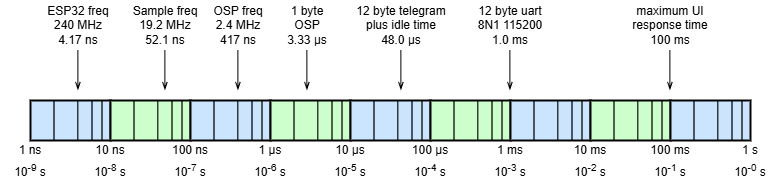

The diagram above was exported from draw.io. Its source (the exported page's mxGraphModel, read from the mxfile embedded in the PNG):
<mxGraphModel dx="955" dy="442" grid="1" gridSize="10" guides="1" tooltips="1" connect="1" arrows="1" fold="1" page="1" pageScale="1" pageWidth="1169" pageHeight="827" math="0" shadow="0">
  <root>
    <mxCell id="0" />
    <mxCell id="1" parent="0" />
    <mxCell id="Ns1cm4xAg-t2gOOZfZPR-13" parent="1" style="text;html=1;whiteSpace=wrap;strokeColor=none;fillColor=none;align=center;verticalAlign=middle;rounded=0;" value="1 ns" vertex="1">
      <mxGeometry height="20" width="60" x="170" y="320" as="geometry" />
    </mxCell>
    <mxCell id="Ns1cm4xAg-t2gOOZfZPR-15" parent="1" style="text;html=1;whiteSpace=wrap;strokeColor=none;fillColor=none;align=center;verticalAlign=middle;rounded=0;" value="100 ns" vertex="1">
      <mxGeometry height="20" width="60" x="330" y="320" as="geometry" />
    </mxCell>
    <mxCell id="Ns1cm4xAg-t2gOOZfZPR-16" parent="1" style="text;html=1;whiteSpace=wrap;strokeColor=none;fillColor=none;align=center;verticalAlign=middle;rounded=0;" value="1 µs" vertex="1">
      <mxGeometry height="20" width="60" x="410" y="320" as="geometry" />
    </mxCell>
    <mxCell id="Ns1cm4xAg-t2gOOZfZPR-17" parent="1" style="text;html=1;whiteSpace=wrap;strokeColor=none;fillColor=none;align=center;verticalAlign=middle;rounded=0;" value="10 µs" vertex="1">
      <mxGeometry height="20" width="60" x="490" y="320" as="geometry" />
    </mxCell>
    <mxCell id="Ns1cm4xAg-t2gOOZfZPR-18" parent="1" style="text;html=1;whiteSpace=wrap;strokeColor=none;fillColor=none;align=center;verticalAlign=middle;rounded=0;" value="100 µs" vertex="1">
      <mxGeometry height="20" width="60" x="570" y="320" as="geometry" />
    </mxCell>
    <mxCell id="Ns1cm4xAg-t2gOOZfZPR-19" parent="1" style="text;html=1;whiteSpace=wrap;strokeColor=none;fillColor=none;align=center;verticalAlign=middle;rounded=0;" value="1 ms" vertex="1">
      <mxGeometry height="20" width="60" x="650" y="320" as="geometry" />
    </mxCell>
    <mxCell id="Ns1cm4xAg-t2gOOZfZPR-20" parent="1" style="text;html=1;whiteSpace=wrap;strokeColor=none;fillColor=none;align=center;verticalAlign=middle;rounded=0;" value="10 ms" vertex="1">
      <mxGeometry height="20" width="60" x="730" y="320" as="geometry" />
    </mxCell>
    <mxCell id="Ns1cm4xAg-t2gOOZfZPR-21" parent="1" style="text;html=1;whiteSpace=wrap;strokeColor=none;fillColor=none;align=center;verticalAlign=middle;rounded=0;" value="100 ms" vertex="1">
      <mxGeometry height="20" width="60" x="810" y="320" as="geometry" />
    </mxCell>
    <mxCell id="Ns1cm4xAg-t2gOOZfZPR-22" parent="1" style="text;html=1;whiteSpace=wrap;strokeColor=none;fillColor=none;align=center;verticalAlign=middle;rounded=0;" value="1 s" vertex="1">
      <mxGeometry height="20" width="60" x="890" y="320" as="geometry" />
    </mxCell>
    <mxCell id="Ns1cm4xAg-t2gOOZfZPR-25" edge="1" parent="1" style="endArrow=openThin;html=1;rounded=0;endFill=0;" value="">
      <mxGeometry height="50" relative="1" width="50" as="geometry">
        <mxPoint x="247.9" y="230" as="sourcePoint" />
        <mxPoint x="247.9" y="270" as="targetPoint" />
      </mxGeometry>
    </mxCell>
    <mxCell id="Ns1cm4xAg-t2gOOZfZPR-26" parent="1" style="rounded=0;whiteSpace=wrap;html=1;strokeWidth=1.9685;fillColor=#CCE5FF;" value="" vertex="1">
      <mxGeometry height="40" width="80" x="200" y="280" as="geometry" />
    </mxCell>
    <mxCell id="Ns1cm4xAg-t2gOOZfZPR-27" edge="1" parent="1" style="endArrow=none;html=1;rounded=0;strokeWidth=1.1810999999999998;" value="">
      <mxGeometry height="50" relative="1" width="50" as="geometry">
        <mxPoint x="224" y="320" as="sourcePoint" />
        <mxPoint x="224" y="280" as="targetPoint" />
      </mxGeometry>
    </mxCell>
    <mxCell id="Ns1cm4xAg-t2gOOZfZPR-28" edge="1" parent="1" style="endArrow=none;html=1;rounded=0;strokeWidth=1.1810999999999998;" value="">
      <mxGeometry height="50" relative="1" width="50" as="geometry">
        <mxPoint x="247.82999999999998" y="320" as="sourcePoint" />
        <mxPoint x="247.82999999999998" y="280" as="targetPoint" />
      </mxGeometry>
    </mxCell>
    <mxCell id="Ns1cm4xAg-t2gOOZfZPR-29" edge="1" parent="1" style="endArrow=none;html=1;rounded=0;strokeWidth=1.1810999999999998;" value="">
      <mxGeometry height="50" relative="1" width="50" as="geometry">
        <mxPoint x="262" y="320" as="sourcePoint" />
        <mxPoint x="262" y="280" as="targetPoint" />
      </mxGeometry>
    </mxCell>
    <mxCell id="Ns1cm4xAg-t2gOOZfZPR-31" edge="1" parent="1" style="endArrow=none;html=1;rounded=0;strokeWidth=1.1810999999999998;" value="">
      <mxGeometry height="50" relative="1" width="50" as="geometry">
        <mxPoint x="272" y="320" as="sourcePoint" />
        <mxPoint x="272" y="280" as="targetPoint" />
      </mxGeometry>
    </mxCell>
    <mxCell id="Ns1cm4xAg-t2gOOZfZPR-32" parent="1" style="rounded=0;whiteSpace=wrap;html=1;strokeWidth=1.9685;fillColor=#CCFFCC;" value="" vertex="1">
      <mxGeometry height="40" width="80" x="280" y="280" as="geometry" />
    </mxCell>
    <mxCell id="Ns1cm4xAg-t2gOOZfZPR-33" edge="1" parent="1" style="endArrow=none;html=1;rounded=0;strokeWidth=1.1810999999999998;" value="">
      <mxGeometry height="50" relative="1" width="50" as="geometry">
        <mxPoint x="304" y="320" as="sourcePoint" />
        <mxPoint x="304" y="280" as="targetPoint" />
      </mxGeometry>
    </mxCell>
    <mxCell id="Ns1cm4xAg-t2gOOZfZPR-34" edge="1" parent="1" style="endArrow=none;html=1;rounded=0;strokeWidth=1.1810999999999998;" value="">
      <mxGeometry height="50" relative="1" width="50" as="geometry">
        <mxPoint x="327.83" y="320" as="sourcePoint" />
        <mxPoint x="327.83" y="280" as="targetPoint" />
      </mxGeometry>
    </mxCell>
    <mxCell id="Ns1cm4xAg-t2gOOZfZPR-35" edge="1" parent="1" style="endArrow=none;html=1;rounded=0;strokeWidth=1.1810999999999998;" value="">
      <mxGeometry height="50" relative="1" width="50" as="geometry">
        <mxPoint x="342" y="320" as="sourcePoint" />
        <mxPoint x="342" y="280" as="targetPoint" />
      </mxGeometry>
    </mxCell>
    <mxCell id="Ns1cm4xAg-t2gOOZfZPR-36" edge="1" parent="1" style="endArrow=none;html=1;rounded=0;strokeWidth=1.1810999999999998;" value="">
      <mxGeometry height="50" relative="1" width="50" as="geometry">
        <mxPoint x="352" y="320" as="sourcePoint" />
        <mxPoint x="352" y="280" as="targetPoint" />
      </mxGeometry>
    </mxCell>
    <mxCell id="Ns1cm4xAg-t2gOOZfZPR-37" parent="1" style="rounded=0;whiteSpace=wrap;html=1;strokeWidth=1.9685;fillColor=#CCE5FF;" value="" vertex="1">
      <mxGeometry height="40" width="80" x="360" y="280" as="geometry" />
    </mxCell>
    <mxCell id="Ns1cm4xAg-t2gOOZfZPR-38" edge="1" parent="1" style="endArrow=none;html=1;rounded=0;strokeWidth=1.1810999999999998;" value="">
      <mxGeometry height="50" relative="1" width="50" as="geometry">
        <mxPoint x="384" y="320" as="sourcePoint" />
        <mxPoint x="384" y="280" as="targetPoint" />
      </mxGeometry>
    </mxCell>
    <mxCell id="Ns1cm4xAg-t2gOOZfZPR-39" edge="1" parent="1" style="endArrow=none;html=1;rounded=0;strokeWidth=1.1810999999999998;" value="">
      <mxGeometry height="50" relative="1" width="50" as="geometry">
        <mxPoint x="407.83" y="320" as="sourcePoint" />
        <mxPoint x="407.83" y="280" as="targetPoint" />
      </mxGeometry>
    </mxCell>
    <mxCell id="Ns1cm4xAg-t2gOOZfZPR-40" edge="1" parent="1" style="endArrow=none;html=1;rounded=0;strokeWidth=1.1810999999999998;" value="">
      <mxGeometry height="50" relative="1" width="50" as="geometry">
        <mxPoint x="422" y="320" as="sourcePoint" />
        <mxPoint x="422" y="280" as="targetPoint" />
      </mxGeometry>
    </mxCell>
    <mxCell id="Ns1cm4xAg-t2gOOZfZPR-41" edge="1" parent="1" style="endArrow=none;html=1;rounded=0;strokeWidth=1.1810999999999998;" value="">
      <mxGeometry height="50" relative="1" width="50" as="geometry">
        <mxPoint x="432" y="320" as="sourcePoint" />
        <mxPoint x="432" y="280" as="targetPoint" />
      </mxGeometry>
    </mxCell>
    <mxCell id="Ns1cm4xAg-t2gOOZfZPR-42" parent="1" style="rounded=0;whiteSpace=wrap;html=1;strokeWidth=1.9685;fillColor=#CCFFCC;" value="" vertex="1">
      <mxGeometry height="40" width="80" x="440" y="280" as="geometry" />
    </mxCell>
    <mxCell id="Ns1cm4xAg-t2gOOZfZPR-43" edge="1" parent="1" style="endArrow=none;html=1;rounded=0;strokeWidth=1.1810999999999998;" value="">
      <mxGeometry height="50" relative="1" width="50" as="geometry">
        <mxPoint x="464" y="320" as="sourcePoint" />
        <mxPoint x="464" y="280" as="targetPoint" />
      </mxGeometry>
    </mxCell>
    <mxCell id="Ns1cm4xAg-t2gOOZfZPR-44" edge="1" parent="1" style="endArrow=none;html=1;rounded=0;strokeWidth=1.1810999999999998;" value="">
      <mxGeometry height="50" relative="1" width="50" as="geometry">
        <mxPoint x="487.83" y="320" as="sourcePoint" />
        <mxPoint x="487.83" y="280" as="targetPoint" />
      </mxGeometry>
    </mxCell>
    <mxCell id="Ns1cm4xAg-t2gOOZfZPR-45" edge="1" parent="1" style="endArrow=none;html=1;rounded=0;strokeWidth=1.1810999999999998;" value="">
      <mxGeometry height="50" relative="1" width="50" as="geometry">
        <mxPoint x="502" y="320" as="sourcePoint" />
        <mxPoint x="502" y="280" as="targetPoint" />
      </mxGeometry>
    </mxCell>
    <mxCell id="Ns1cm4xAg-t2gOOZfZPR-46" edge="1" parent="1" style="endArrow=none;html=1;rounded=0;strokeWidth=1.1810999999999998;" value="">
      <mxGeometry height="50" relative="1" width="50" as="geometry">
        <mxPoint x="512" y="320" as="sourcePoint" />
        <mxPoint x="512" y="280" as="targetPoint" />
      </mxGeometry>
    </mxCell>
    <mxCell id="Ns1cm4xAg-t2gOOZfZPR-47" parent="1" style="rounded=0;whiteSpace=wrap;html=1;strokeWidth=1.9685;fillColor=#CCE5FF;" value="" vertex="1">
      <mxGeometry height="40" width="80" x="520" y="280" as="geometry" />
    </mxCell>
    <mxCell id="Ns1cm4xAg-t2gOOZfZPR-48" edge="1" parent="1" style="endArrow=none;html=1;rounded=0;strokeWidth=1.1810999999999998;" value="">
      <mxGeometry height="50" relative="1" width="50" as="geometry">
        <mxPoint x="544" y="320" as="sourcePoint" />
        <mxPoint x="544" y="280" as="targetPoint" />
      </mxGeometry>
    </mxCell>
    <mxCell id="Ns1cm4xAg-t2gOOZfZPR-49" edge="1" parent="1" style="endArrow=none;html=1;rounded=0;strokeWidth=1.1810999999999998;" value="">
      <mxGeometry height="50" relative="1" width="50" as="geometry">
        <mxPoint x="567.8299999999999" y="320" as="sourcePoint" />
        <mxPoint x="567.8299999999999" y="280" as="targetPoint" />
      </mxGeometry>
    </mxCell>
    <mxCell id="Ns1cm4xAg-t2gOOZfZPR-50" edge="1" parent="1" style="endArrow=none;html=1;rounded=0;strokeWidth=1.1810999999999998;" value="">
      <mxGeometry height="50" relative="1" width="50" as="geometry">
        <mxPoint x="582" y="320" as="sourcePoint" />
        <mxPoint x="582" y="280" as="targetPoint" />
      </mxGeometry>
    </mxCell>
    <mxCell id="Ns1cm4xAg-t2gOOZfZPR-51" edge="1" parent="1" style="endArrow=none;html=1;rounded=0;strokeWidth=1.1810999999999998;" value="">
      <mxGeometry height="50" relative="1" width="50" as="geometry">
        <mxPoint x="592" y="320" as="sourcePoint" />
        <mxPoint x="592" y="280" as="targetPoint" />
      </mxGeometry>
    </mxCell>
    <mxCell id="Ns1cm4xAg-t2gOOZfZPR-52" parent="1" style="rounded=0;whiteSpace=wrap;html=1;strokeWidth=1.9685;fillColor=#CCFFCC;" value="" vertex="1">
      <mxGeometry height="40" width="80" x="600" y="280" as="geometry" />
    </mxCell>
    <mxCell id="Ns1cm4xAg-t2gOOZfZPR-53" edge="1" parent="1" style="endArrow=none;html=1;rounded=0;strokeWidth=1.1810999999999998;" value="">
      <mxGeometry height="50" relative="1" width="50" as="geometry">
        <mxPoint x="624" y="320" as="sourcePoint" />
        <mxPoint x="624" y="280" as="targetPoint" />
      </mxGeometry>
    </mxCell>
    <mxCell id="Ns1cm4xAg-t2gOOZfZPR-54" edge="1" parent="1" style="endArrow=none;html=1;rounded=0;strokeWidth=1.1810999999999998;" value="">
      <mxGeometry height="50" relative="1" width="50" as="geometry">
        <mxPoint x="647.8299999999999" y="320" as="sourcePoint" />
        <mxPoint x="647.8299999999999" y="280" as="targetPoint" />
      </mxGeometry>
    </mxCell>
    <mxCell id="Ns1cm4xAg-t2gOOZfZPR-55" edge="1" parent="1" style="endArrow=none;html=1;rounded=0;strokeWidth=1.1810999999999998;" value="">
      <mxGeometry height="50" relative="1" width="50" as="geometry">
        <mxPoint x="662" y="320" as="sourcePoint" />
        <mxPoint x="662" y="280" as="targetPoint" />
      </mxGeometry>
    </mxCell>
    <mxCell id="Ns1cm4xAg-t2gOOZfZPR-56" edge="1" parent="1" style="endArrow=none;html=1;rounded=0;strokeWidth=1.1810999999999998;" value="">
      <mxGeometry height="50" relative="1" width="50" as="geometry">
        <mxPoint x="672" y="320" as="sourcePoint" />
        <mxPoint x="672" y="280" as="targetPoint" />
      </mxGeometry>
    </mxCell>
    <mxCell id="Ns1cm4xAg-t2gOOZfZPR-57" parent="1" style="rounded=0;whiteSpace=wrap;html=1;strokeWidth=1.9685;fillColor=#CCE5FF;" value="" vertex="1">
      <mxGeometry height="40" width="80" x="680" y="280" as="geometry" />
    </mxCell>
    <mxCell id="Ns1cm4xAg-t2gOOZfZPR-58" edge="1" parent="1" style="endArrow=none;html=1;rounded=0;strokeWidth=1.1810999999999998;" value="">
      <mxGeometry height="50" relative="1" width="50" as="geometry">
        <mxPoint x="704" y="320" as="sourcePoint" />
        <mxPoint x="704" y="280" as="targetPoint" />
      </mxGeometry>
    </mxCell>
    <mxCell id="Ns1cm4xAg-t2gOOZfZPR-59" edge="1" parent="1" style="endArrow=none;html=1;rounded=0;strokeWidth=1.1810999999999998;" value="">
      <mxGeometry height="50" relative="1" width="50" as="geometry">
        <mxPoint x="727.8299999999999" y="320" as="sourcePoint" />
        <mxPoint x="727.8299999999999" y="280" as="targetPoint" />
      </mxGeometry>
    </mxCell>
    <mxCell id="Ns1cm4xAg-t2gOOZfZPR-60" edge="1" parent="1" style="endArrow=none;html=1;rounded=0;strokeWidth=1.1810999999999998;" value="">
      <mxGeometry height="50" relative="1" width="50" as="geometry">
        <mxPoint x="742" y="320" as="sourcePoint" />
        <mxPoint x="742" y="280" as="targetPoint" />
      </mxGeometry>
    </mxCell>
    <mxCell id="Ns1cm4xAg-t2gOOZfZPR-61" edge="1" parent="1" style="endArrow=none;html=1;rounded=0;strokeWidth=1.1810999999999998;" value="">
      <mxGeometry height="50" relative="1" width="50" as="geometry">
        <mxPoint x="752" y="320" as="sourcePoint" />
        <mxPoint x="752" y="280" as="targetPoint" />
      </mxGeometry>
    </mxCell>
    <mxCell id="Ns1cm4xAg-t2gOOZfZPR-62" parent="1" style="rounded=0;whiteSpace=wrap;html=1;strokeWidth=1.9685;fillColor=#CCFFCC;" value="" vertex="1">
      <mxGeometry height="40" width="80" x="760" y="280" as="geometry" />
    </mxCell>
    <mxCell id="Ns1cm4xAg-t2gOOZfZPR-63" edge="1" parent="1" style="endArrow=none;html=1;rounded=0;strokeWidth=1.1810999999999998;" value="">
      <mxGeometry height="50" relative="1" width="50" as="geometry">
        <mxPoint x="784" y="320" as="sourcePoint" />
        <mxPoint x="784" y="280" as="targetPoint" />
      </mxGeometry>
    </mxCell>
    <mxCell id="Ns1cm4xAg-t2gOOZfZPR-64" edge="1" parent="1" style="endArrow=none;html=1;rounded=0;strokeWidth=1.1810999999999998;" value="">
      <mxGeometry height="50" relative="1" width="50" as="geometry">
        <mxPoint x="807.8299999999999" y="320" as="sourcePoint" />
        <mxPoint x="807.8299999999999" y="280" as="targetPoint" />
      </mxGeometry>
    </mxCell>
    <mxCell id="Ns1cm4xAg-t2gOOZfZPR-65" edge="1" parent="1" style="endArrow=none;html=1;rounded=0;strokeWidth=1.1810999999999998;" value="">
      <mxGeometry height="50" relative="1" width="50" as="geometry">
        <mxPoint x="822" y="320" as="sourcePoint" />
        <mxPoint x="822" y="280" as="targetPoint" />
      </mxGeometry>
    </mxCell>
    <mxCell id="Ns1cm4xAg-t2gOOZfZPR-66" edge="1" parent="1" style="endArrow=none;html=1;rounded=0;strokeWidth=1.1810999999999998;" value="">
      <mxGeometry height="50" relative="1" width="50" as="geometry">
        <mxPoint x="832" y="320" as="sourcePoint" />
        <mxPoint x="832" y="280" as="targetPoint" />
      </mxGeometry>
    </mxCell>
    <mxCell id="Ns1cm4xAg-t2gOOZfZPR-67" parent="1" style="rounded=0;whiteSpace=wrap;html=1;strokeWidth=1.9685;fillColor=#CCE5FF;" value="" vertex="1">
      <mxGeometry height="40" width="80" x="840" y="280" as="geometry" />
    </mxCell>
    <mxCell id="Ns1cm4xAg-t2gOOZfZPR-68" edge="1" parent="1" style="endArrow=none;html=1;rounded=0;strokeWidth=1.1810999999999998;" value="">
      <mxGeometry height="50" relative="1" width="50" as="geometry">
        <mxPoint x="864" y="320" as="sourcePoint" />
        <mxPoint x="864" y="280" as="targetPoint" />
      </mxGeometry>
    </mxCell>
    <mxCell id="Ns1cm4xAg-t2gOOZfZPR-69" edge="1" parent="1" style="endArrow=none;html=1;rounded=0;strokeWidth=1.1810999999999998;" value="">
      <mxGeometry height="50" relative="1" width="50" as="geometry">
        <mxPoint x="887.8299999999999" y="320" as="sourcePoint" />
        <mxPoint x="887.8299999999999" y="280" as="targetPoint" />
      </mxGeometry>
    </mxCell>
    <mxCell id="Ns1cm4xAg-t2gOOZfZPR-70" edge="1" parent="1" style="endArrow=none;html=1;rounded=0;strokeWidth=1.1810999999999998;" value="">
      <mxGeometry height="50" relative="1" width="50" as="geometry">
        <mxPoint x="902" y="320" as="sourcePoint" />
        <mxPoint x="902" y="280" as="targetPoint" />
      </mxGeometry>
    </mxCell>
    <mxCell id="Ns1cm4xAg-t2gOOZfZPR-71" edge="1" parent="1" style="endArrow=none;html=1;rounded=0;strokeWidth=1.1810999999999998;" value="">
      <mxGeometry height="50" relative="1" width="50" as="geometry">
        <mxPoint x="912" y="320" as="sourcePoint" />
        <mxPoint x="912" y="280" as="targetPoint" />
      </mxGeometry>
    </mxCell>
    <mxCell id="Ns1cm4xAg-t2gOOZfZPR-73" parent="1" style="text;html=1;whiteSpace=wrap;strokeColor=none;fillColor=none;align=center;verticalAlign=middle;rounded=0;" value="ESP32 freq&lt;br&gt;240 MHz&lt;br&gt;4.17 ns" vertex="1">
      <mxGeometry height="50" width="80" x="208" y="180" as="geometry" />
    </mxCell>
    <mxCell id="Ns1cm4xAg-t2gOOZfZPR-74" parent="1" style="text;html=1;whiteSpace=wrap;strokeColor=none;fillColor=none;align=center;verticalAlign=middle;rounded=0;" value="10&lt;sup&gt;-9&lt;/sup&gt;&amp;nbsp;s" vertex="1">
      <mxGeometry height="20" width="60" x="170" y="340" as="geometry" />
    </mxCell>
    <mxCell id="Ns1cm4xAg-t2gOOZfZPR-75" parent="1" style="text;html=1;whiteSpace=wrap;strokeColor=none;fillColor=none;align=center;verticalAlign=middle;rounded=0;" value="10 ns" vertex="1">
      <mxGeometry height="20" width="60" x="250" y="320" as="geometry" />
    </mxCell>
    <mxCell id="Ns1cm4xAg-t2gOOZfZPR-76" parent="1" style="text;html=1;whiteSpace=wrap;strokeColor=none;fillColor=none;align=center;verticalAlign=middle;rounded=0;" value="10&lt;sup&gt;-8&lt;/sup&gt;&amp;nbsp;s" vertex="1">
      <mxGeometry height="20" width="60" x="250" y="340" as="geometry" />
    </mxCell>
    <mxCell id="Ns1cm4xAg-t2gOOZfZPR-77" parent="1" style="text;html=1;whiteSpace=wrap;strokeColor=none;fillColor=none;align=center;verticalAlign=middle;rounded=0;" value="10&lt;sup&gt;-7&lt;/sup&gt;&amp;nbsp;s" vertex="1">
      <mxGeometry height="20" width="60" x="330" y="340" as="geometry" />
    </mxCell>
    <mxCell id="Ns1cm4xAg-t2gOOZfZPR-78" parent="1" style="text;html=1;whiteSpace=wrap;strokeColor=none;fillColor=none;align=center;verticalAlign=middle;rounded=0;" value="10&lt;sup&gt;-6&lt;/sup&gt;&amp;nbsp;s" vertex="1">
      <mxGeometry height="20" width="60" x="410" y="340" as="geometry" />
    </mxCell>
    <mxCell id="Ns1cm4xAg-t2gOOZfZPR-79" parent="1" style="text;html=1;whiteSpace=wrap;strokeColor=none;fillColor=none;align=center;verticalAlign=middle;rounded=0;" value="10&lt;sup&gt;-5&lt;/sup&gt;&amp;nbsp;s" vertex="1">
      <mxGeometry height="20" width="60" x="490" y="340" as="geometry" />
    </mxCell>
    <mxCell id="Ns1cm4xAg-t2gOOZfZPR-80" parent="1" style="text;html=1;whiteSpace=wrap;strokeColor=none;fillColor=none;align=center;verticalAlign=middle;rounded=0;" value="10&lt;sup&gt;-4&lt;/sup&gt;&amp;nbsp;s" vertex="1">
      <mxGeometry height="20" width="60" x="570" y="340" as="geometry" />
    </mxCell>
    <mxCell id="Ns1cm4xAg-t2gOOZfZPR-81" parent="1" style="text;html=1;whiteSpace=wrap;strokeColor=none;fillColor=none;align=center;verticalAlign=middle;rounded=0;" value="10&lt;sup&gt;-3&lt;/sup&gt;&amp;nbsp;s" vertex="1">
      <mxGeometry height="20" width="60" x="650" y="340" as="geometry" />
    </mxCell>
    <mxCell id="Ns1cm4xAg-t2gOOZfZPR-82" parent="1" style="text;html=1;whiteSpace=wrap;strokeColor=none;fillColor=none;align=center;verticalAlign=middle;rounded=0;" value="10&lt;sup&gt;-2&lt;/sup&gt;&amp;nbsp;s" vertex="1">
      <mxGeometry height="20" width="60" x="730" y="340" as="geometry" />
    </mxCell>
    <mxCell id="Ns1cm4xAg-t2gOOZfZPR-83" parent="1" style="text;html=1;whiteSpace=wrap;strokeColor=none;fillColor=none;align=center;verticalAlign=middle;rounded=0;" value="10&lt;sup&gt;-1&lt;/sup&gt;&amp;nbsp;s" vertex="1">
      <mxGeometry height="20" width="60" x="810" y="340" as="geometry" />
    </mxCell>
    <mxCell id="Ns1cm4xAg-t2gOOZfZPR-84" parent="1" style="text;html=1;whiteSpace=wrap;strokeColor=none;fillColor=none;align=center;verticalAlign=middle;rounded=0;" value="10&lt;sup&gt;-0&lt;/sup&gt;&amp;nbsp;s" vertex="1">
      <mxGeometry height="20" width="60" x="890" y="340" as="geometry" />
    </mxCell>
    <mxCell id="Ns1cm4xAg-t2gOOZfZPR-85" edge="1" parent="1" style="endArrow=openThin;html=1;rounded=0;endFill=0;" value="">
      <mxGeometry height="50" relative="1" width="50" as="geometry">
        <mxPoint x="407.9" y="230" as="sourcePoint" />
        <mxPoint x="407.9" y="270" as="targetPoint" />
      </mxGeometry>
    </mxCell>
    <mxCell id="Ns1cm4xAg-t2gOOZfZPR-86" parent="1" style="text;html=1;whiteSpace=wrap;strokeColor=none;fillColor=none;align=center;verticalAlign=middle;rounded=0;" value="OSP freq&lt;br&gt;2.4 MHz&lt;br&gt;417 ns" vertex="1">
      <mxGeometry height="50" width="80" x="368" y="180" as="geometry" />
    </mxCell>
    <mxCell id="Ns1cm4xAg-t2gOOZfZPR-87" edge="1" parent="1" style="endArrow=openThin;html=1;rounded=0;endFill=0;" value="">
      <mxGeometry height="50" relative="1" width="50" as="geometry">
        <mxPoint x="476.9" y="230" as="sourcePoint" />
        <mxPoint x="476.9" y="270" as="targetPoint" />
      </mxGeometry>
    </mxCell>
    <mxCell id="Ns1cm4xAg-t2gOOZfZPR-88" parent="1" style="text;html=1;whiteSpace=wrap;strokeColor=none;fillColor=none;align=center;verticalAlign=middle;rounded=0;" value="1 byte&lt;br&gt;OSP&lt;br&gt;3.33 µs" vertex="1">
      <mxGeometry height="50" width="80" x="437" y="180" as="geometry" />
    </mxCell>
    <mxCell id="Ns1cm4xAg-t2gOOZfZPR-89" edge="1" parent="1" style="endArrow=openThin;html=1;rounded=0;endFill=0;" value="">
      <mxGeometry height="50" relative="1" width="50" as="geometry">
        <mxPoint x="570.9" y="230" as="sourcePoint" />
        <mxPoint x="570.9" y="270" as="targetPoint" />
      </mxGeometry>
    </mxCell>
    <mxCell id="Ns1cm4xAg-t2gOOZfZPR-90" parent="1" style="text;html=1;whiteSpace=wrap;strokeColor=none;fillColor=none;align=center;verticalAlign=middle;rounded=0;" value="12 byte telegram&lt;br&gt;plus idle time&lt;br&gt;48.0 µs" vertex="1">
      <mxGeometry height="50" width="100" x="521" y="180" as="geometry" />
    </mxCell>
    <mxCell id="Ns1cm4xAg-t2gOOZfZPR-92" edge="1" parent="1" style="endArrow=openThin;html=1;rounded=0;endFill=0;" value="">
      <mxGeometry height="50" relative="1" width="50" as="geometry">
        <mxPoint x="334.9" y="230" as="sourcePoint" />
        <mxPoint x="334.9" y="270" as="targetPoint" />
      </mxGeometry>
    </mxCell>
    <mxCell id="Ns1cm4xAg-t2gOOZfZPR-93" parent="1" style="text;html=1;whiteSpace=wrap;strokeColor=none;fillColor=none;align=center;verticalAlign=middle;rounded=0;" value="Sample freq&lt;br&gt;19.2 MHz&lt;br&gt;52.1 ns" vertex="1">
      <mxGeometry height="50" width="80" x="295" y="180" as="geometry" />
    </mxCell>
    <mxCell id="Ns1cm4xAg-t2gOOZfZPR-94" edge="1" parent="1" style="endArrow=openThin;html=1;rounded=0;endFill=0;" value="">
      <mxGeometry height="50" relative="1" width="50" as="geometry">
        <mxPoint x="839.9" y="230" as="sourcePoint" />
        <mxPoint x="839.9" y="270" as="targetPoint" />
      </mxGeometry>
    </mxCell>
    <mxCell id="Ns1cm4xAg-t2gOOZfZPR-95" parent="1" style="text;html=1;whiteSpace=wrap;strokeColor=none;fillColor=none;align=center;verticalAlign=middle;rounded=0;" value="maximum UI response time&lt;br&gt;100 ms" vertex="1">
      <mxGeometry height="50" width="80" x="800" y="180" as="geometry" />
    </mxCell>
    <mxCell id="Ns1cm4xAg-t2gOOZfZPR-97" edge="1" parent="1" style="endArrow=openThin;html=1;rounded=0;endFill=0;" value="">
      <mxGeometry height="50" relative="1" width="50" as="geometry">
        <mxPoint x="679.9" y="230" as="sourcePoint" />
        <mxPoint x="679.9" y="270" as="targetPoint" />
      </mxGeometry>
    </mxCell>
    <mxCell id="Ns1cm4xAg-t2gOOZfZPR-98" parent="1" style="text;html=1;whiteSpace=wrap;strokeColor=none;fillColor=none;align=center;verticalAlign=middle;rounded=0;" value="12 byte uart&lt;br&gt;8N1 115200&lt;br&gt;1.0 ms" vertex="1">
      <mxGeometry height="50" width="100" x="630" y="180" as="geometry" />
    </mxCell>
  </root>
</mxGraphModel>